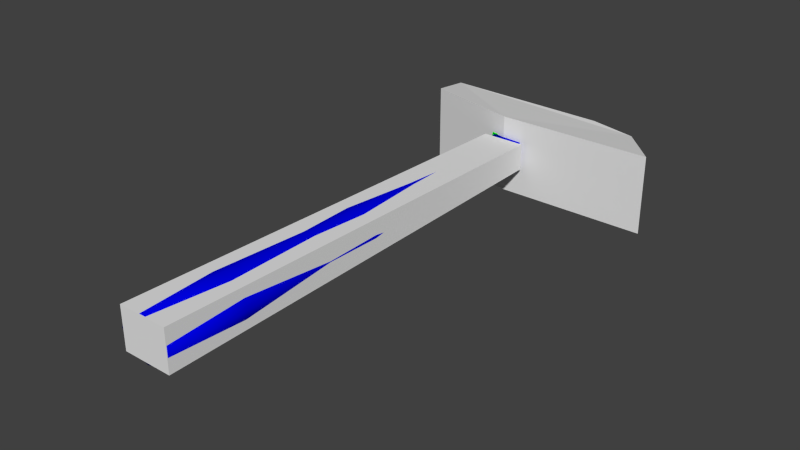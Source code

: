# Source: hammer.blend  (saved by Blender 2.73.0; exported with 4.5.12 LTS)
import bpy
from mathutils import Matrix  # noqa: F401  (used for matrix-valued properties, if any)

bpy.ops.wm.read_factory_settings(use_empty=True)
scene = bpy.context.scene
scene.name = 'Scene'

# ---- collections
col_collection_1 = bpy.data.collections.new('Collection 1'); scene.collection.children.link(col_collection_1)

# ---- materials (node trees are filled in below, after node groups)
mat_material_001 = bpy.data.materials.new('Material.001')
mat_material_001.alpha_threshold = 0.0
mat_material_001.roughness = 0.5
mat_material_002 = bpy.data.materials.new('Material.002')
mat_material_002.alpha_threshold = 0.0
mat_material_002.roughness = 0.5

# ---- material node trees
mat_material_001.use_nodes = True; mat_material_001.node_tree.nodes.clear()
_N = mat_material_001.node_tree.nodes; _L = mat_material_001.node_tree.links
n0 = _N.new('ShaderNodeOutputMaterial'); n0.name = 'Material Output'; n0.location = (300, 300)
n1 = _N.new('ShaderNodeBsdfDiffuse'); n1.name = 'Diffuse BSDF'; n1.location = (10, 300)
n1.inputs[0].default_value = (0.0, 0.8, 0.00144, 1.0)
_L.new(n1.outputs[0], n0.inputs[0])
n0.is_active_output = True
mat_material_002.use_nodes = True; mat_material_002.node_tree.nodes.clear()
_N = mat_material_002.node_tree.nodes; _L = mat_material_002.node_tree.links
n0 = _N.new('ShaderNodeOutputMaterial'); n0.name = 'Material Output'; n0.location = (300, 300)
n1 = _N.new('ShaderNodeBsdfDiffuse'); n1.name = 'Diffuse BSDF'; n1.location = (10, 300)
n1.inputs[0].default_value = (0.0, 0.0007366, 0.8, 1.0)
_L.new(n1.outputs[0], n0.inputs[0])
n0.is_active_output = True

# ---- world
world_world = bpy.data.worlds.new('World'); scene.world = world_world
world_world.color = (0.05088, 0.05088, 0.05088)
world_world.use_sun_shadow = False
world_world.sun_shadow_jitter_overblur = 0.0
world_world.cycles.sampling_method = 'MANUAL'
world_world.cycles.sample_map_resolution = 256

# ---- meshes
me_cube_002 = bpy.data.meshes.new('Cube.002')
me_cube_002.from_pydata([(-6.336, 15.0, 0.07442), (5.733, 14.12, 0.07442), (-6.336, 15.0, 2.49), (5.733, 14.12, 2.49), (-5.553, 12.02, 3.149), (-5.553, 12.02, -1.152), (8.38, 10.75, 3.149), (8.38, 10.75, -1.152), (-0.1974, 10.74, 3.149), (-0.1974, 10.74, -1.152), (3.064, 14.76, 2.49), (3.064, 14.76, 0.07442)], [], [(4, 2, 0, 5), (10, 3, 1, 11), (5, 0, 11, 1, 7, 9), (6, 3, 10, 2, 4, 8), (2, 10, 11, 0), (6, 8, 9, 7), (3, 6, 7, 1), (8, 4, 5, 9)])
me_cube_002.use_remesh_preserve_volume = False
me_cube_002.use_remesh_preserve_attributes = False
me_cube_002.use_mirror_vertex_groups = False
me_cube_002.update()
me_cube_001 = bpy.data.meshes.new('Cube.001')
me_cube_001.from_pydata([(-1.346, -14.12, 0.1821), (1.346, -14.12, 0.1821), (-1.346, -14.12, 2.417), (1.346, -14.12, 2.417), (-1.198, 10.44, 0.5262), (1.198, 10.44, 1.978), (-1.198, 10.44, 1.978), (1.198, 10.44, 0.5262)], [], [(5, 3, 1, 7), (3, 2, 0, 1), (2, 6, 4, 0), (0, 4, 7, 1), (3, 5, 6, 2), (4, 6, 5, 7)])
me_cube_001.use_remesh_preserve_volume = False
me_cube_001.use_remesh_preserve_attributes = False
me_cube_001.use_mirror_vertex_groups = False
me_cube_001.update()
me_cylinder_002 = bpy.data.meshes.new('Cylinder.002')
me_cylinder_002.from_pydata([(0.2022, 10.85, 0.5235), (1.055, 10.85, 0.5777), (1.089, 10.85, 1.268), (1.055, 10.85, 1.959), (0.2022, 10.85, 2.013), (-1.007, 10.85, 1.959), (-1.041, 10.85, 1.268), (-1.007, 10.85, 0.5777), (0.2016, 12.83, 0.3268), (1.786, 12.99, 0.361), (1.83, 12.99, 1.268), (1.786, 12.99, 2.176), (0.2016, 12.83, 2.21), (-1.731, 12.51, 2.176), (-1.775, 12.51, 1.268), (-1.731, 12.51, 0.361), (0.2016, 14.85, 0.3268), (2.134, 14.7, 0.361), (4.579, 12.47, 2.176), (2.134, 14.7, 2.176), (0.2016, 14.85, 2.21), (-1.731, 14.7, 2.176), (-1.731, 14.7, 0.361), (3.254, 13.08, 0.361), (3.254, 13.08, 2.176), (3.254, 14.42, 0.361), (4.579, 12.47, 0.361), (3.254, 14.42, 2.176), (3.276, 13.08, 1.268), (3.276, 14.42, 1.268), (4.579, 13.72, 0.361), (4.579, 13.72, 2.176), (4.597, 12.47, 1.344), (4.597, 13.72, 1.344), (4.597, 12.47, 1.193), (4.597, 13.72, 1.193), (5.613, 11.77, 2.189), (5.613, 11.77, 0.348), (5.681, 12.72, 0.3596), (5.681, 12.72, 2.177), (5.626, 11.77, 1.372), (5.694, 12.72, 1.371), (5.626, 11.77, 1.164), (5.694, 12.72, 1.166), (6.573, 11.02, 2.268), (6.573, 11.02, 0.2683), (6.581, 11.01, 1.383), (6.581, 11.01, 1.154), (-2.696, 12.91, 2.095), (-2.74, 12.83, 1.268), (-2.696, 12.91, 0.4418), (-2.696, 14.53, 2.095), (-2.74, 14.61, 1.268), (-2.696, 14.53, 0.4418), (-3.171, 13.17, 1.795), (-3.171, 12.92, 1.268), (-3.171, 13.17, 0.7416), (-3.171, 14.26, 1.795), (-3.171, 14.51, 1.268), (-3.171, 14.26, 0.7416), (-4.072, 13.23, 1.741), (-4.072, 13.0, 1.268), (-4.072, 13.23, 0.7959), (-4.072, 14.21, 1.741), (-4.072, 14.43, 1.268), (-4.072, 14.21, 0.7959), (-4.626, 13.07, 2.042), (-4.626, 12.78, 1.268), (-4.626, 13.07, 0.4951), (-4.626, 14.36, 2.042), (-4.626, 14.66, 1.268), (-4.626, 14.36, 0.4951), (-5.419, 13.07, 2.042), (-5.419, 12.78, 1.268), (-5.419, 13.07, 0.4951), (-5.419, 14.36, 2.042), (-5.419, 14.66, 1.268), (-5.419, 14.36, 0.4951), (-3.764, 13.26, 1.711), (-3.764, 14.18, 1.711), (-3.764, 14.18, 0.8255), (-3.764, 13.26, 0.8255), (-3.764, 14.39, 1.268), (-3.764, 13.05, 1.268), (2.134, 14.7, 1.268)], [(10, 84)], [(0, 7, 15, 8), (1, 2, 3, 4, 5, 6, 7, 0), (8, 15, 22, 16), (7, 6, 14, 15), (6, 5, 13, 14), (5, 4, 12, 13), (4, 3, 11, 12), (3, 2, 10, 11), (2, 1, 9, 10), (1, 0, 8, 9), (17, 16, 22, 21, 20, 19, 84), (22, 15, 50, 53), (13, 21, 51, 48), (13, 12, 20, 21), (12, 11, 19, 20), (19, 11, 24, 27), (9, 17, 25, 23), (9, 8, 16, 17), (84, 19, 27, 29), (28, 29, 33, 32), (32, 33, 41, 40), (35, 34, 42, 43), (11, 10, 28, 24), (29, 28, 34, 35), (29, 27, 31, 33), (17, 84, 29, 25), (24, 28, 32, 18), (23, 25, 30, 26), (27, 24, 18, 31), (25, 29, 35, 30), (38, 45, 37), (33, 31, 39, 41), (18, 32, 40, 36), (31, 18, 36, 39), (26, 30, 38, 37), (34, 26, 37, 42), (30, 35, 43, 38), (39, 44, 46, 41), (40, 46, 44, 36), (41, 46, 40), (37, 45, 47, 42), (53, 50, 56, 59), (36, 44, 39), (42, 47, 43), (43, 47, 45, 38), (48, 51, 57, 54), (15, 14, 49, 50), (14, 13, 48, 49), (80, 81, 62, 65), (78, 79, 63, 60), (52, 53, 59, 58), (51, 52, 58, 57), (50, 49, 55, 56), (49, 48, 54, 55), (65, 62, 68, 71), (60, 63, 69, 66), (82, 80, 65, 64), (79, 82, 64, 63), (81, 83, 61, 62), (83, 78, 60, 61), (71, 68, 74, 77), (66, 69, 75, 72), (64, 65, 71, 70), (63, 64, 70, 69), (62, 61, 67, 68), (61, 60, 66, 67), (74, 73, 76, 77), (73, 72, 75, 76), (70, 71, 77, 76), (69, 70, 76, 75), (68, 67, 73, 74), (67, 66, 72, 73), (55, 54, 78, 83), (56, 55, 83, 81), (57, 58, 82, 79), (58, 59, 80, 82), (54, 57, 79, 78), (59, 56, 81, 80), (21, 22, 53, 52, 51), (10, 9, 23, 28), (28, 23, 26, 34)])
me_cylinder_002.polygons.foreach_set('use_smooth', [True] * 81)
_uv = me_cylinder_002.uv_layers.new(name='UVMap')
_uv.uv.foreach_set('vector', [0.01115, 0.4694, 0.02613, 0.3911, 0.1435, 0.3661, 0.1389, 0.4937, 0.7081, 0.6509, 0.6633, 0.645, 0.6192, 0.6347, 0.6267, 0.5798, 0.6412, 0.5031, 0.6866, 0.5077, 0.7312, 0.5174, 0.7216, 0.5966, 0.1389, 0.4937, 0.1435, 0.3661, 0.2841, 0.3961, 0.2637, 0.5181, 0.5745, 0.0002243, 0.6054, 0.03037, 0.528, 0.1129, 0.4874, 0.07333, 0.0002243, 0.03002, 0.03128, 0.0002244, 0.1175, 0.07375, 0.07666, 0.1129, 0.6412, 0.5031, 0.6267, 0.5798, 0.5011, 0.5588, 0.5413, 0.4392, 0.6267, 0.5798, 0.6192, 0.6347, 0.4724, 0.6586, 0.5011, 0.5588, 0.0002243, 0.7878, 0.0008881, 0.7432, 0.1469, 0.7431, 0.146, 0.8016, 0.0008871, 0.7174, 0.0002243, 0.6728, 0.146, 0.659, 0.1469, 0.7175, 0.0002243, 0.5246, 0.01115, 0.4694, 0.1389, 0.4937, 0.1313, 0.5983, 0.2398, 0.6379, 0.2637, 0.5181, 0.2841, 0.3961, 0.4009, 0.4182, 0.3765, 0.5376, 0.3578, 0.6586, 0.2985, 0.6498, 0.3564, 0.04479, 0.4874, 0.07333, 0.4508, 0.1246, 0.3518, 0.1058, 0.1175, 0.07375, 0.2471, 0.04708, 0.2516, 0.1055, 0.1535, 0.1248, 0.5413, 0.4392, 0.5011, 0.5588, 0.3765, 0.5376, 0.4009, 0.4182, 0.5011, 0.5588, 0.4724, 0.6586, 0.3578, 0.6586, 0.3765, 0.5376, 0.3717, 0.8983, 0.4291, 0.802, 0.4953, 0.8697, 0.437, 0.9337, 0.05759, 0.9579, 0.0002243, 0.8616, 0.06555, 0.8262, 0.1239, 0.8903, 0.1313, 0.5983, 0.1389, 0.4937, 0.2637, 0.5181, 0.2398, 0.6379, 0.8838, 0.7305, 0.8838, 0.789, 0.8095, 0.789, 0.8081, 0.7305, 0.6058, 0.05869, 0.6698, 0.0002243, 0.6941, 0.09339, 0.6346, 0.1478, 0.6346, 0.1478, 0.6941, 0.09339, 0.6941, 0.1892, 0.6461, 0.2271, 0.9066, 0.0002243, 0.8522, 0.05972, 0.7729, 0.04822, 0.8108, 0.0002243, 0.146, 0.8016, 0.1469, 0.7431, 0.2401, 0.74, 0.2407, 0.7984, 0.9998, 0.02451, 0.9413, 0.08846, 0.8522, 0.05972, 0.9066, 0.0002243, 0.8081, 0.7305, 0.8095, 0.789, 0.7131, 0.7892, 0.712, 0.7356, 0.8838, 0.6717, 0.8838, 0.7301, 0.8081, 0.7301, 0.8095, 0.6717, 0.2407, 0.7984, 0.2401, 0.74, 0.3337, 0.7419, 0.3344, 0.7955, 0.1239, 0.8903, 0.06555, 0.8262, 0.1589, 0.802, 0.2131, 0.8617, 0.437, 0.9337, 0.4953, 0.8697, 0.5846, 0.8983, 0.5303, 0.9579, 0.8095, 0.6717, 0.8081, 0.7301, 0.712, 0.725, 0.7131, 0.6715, 0.2548, 0.802, 0.3712, 0.8444, 0.2927, 0.8501, 0.712, 0.7356, 0.7131, 0.7892, 0.6172, 0.7897, 0.6162, 0.7378, 0.3344, 0.7955, 0.3337, 0.7419, 0.4139, 0.7414, 0.4147, 0.7939, 0.5303, 0.9579, 0.5846, 0.8983, 0.6641, 0.9098, 0.6263, 0.9579, 0.2131, 0.8617, 0.1589, 0.802, 0.2548, 0.802, 0.2927, 0.8501, 0.3337, 0.7187, 0.3344, 0.6651, 0.4147, 0.6667, 0.4139, 0.7192, 0.7131, 0.6715, 0.712, 0.725, 0.6162, 0.7228, 0.6172, 0.6709, 0.6172, 0.7897, 0.4935, 0.7968, 0.4924, 0.7398, 0.6162, 0.7378, 0.4139, 0.7414, 0.4924, 0.7398, 0.4935, 0.7968, 0.4147, 0.7939, 0.6941, 0.1892, 0.6516, 0.3055, 0.6461, 0.2271, 0.4147, 0.6667, 0.4935, 0.6638, 0.4924, 0.7208, 0.4139, 0.7192, 0.3518, 0.1058, 0.4508, 0.1246, 0.4337, 0.1637, 0.3509, 0.1461, 0.6641, 0.9098, 0.7427, 0.9156, 0.6263, 0.9579, 0.7729, 0.04822, 0.6945, 0.04276, 0.8108, 0.0002243, 0.6162, 0.7228, 0.4924, 0.7208, 0.4935, 0.6638, 0.6172, 0.6709, 0.1535, 0.1248, 0.2516, 0.1055, 0.2531, 0.1466, 0.1705, 0.1637, 0.4874, 0.07333, 0.528, 0.1129, 0.4856, 0.1595, 0.4508, 0.1246, 0.07666, 0.1129, 0.1175, 0.07375, 0.1535, 0.1248, 0.1186, 0.1595, 0.3482, 0.1991, 0.4237, 0.2073, 0.4217, 0.2292, 0.3478, 0.2252, 0.1817, 0.2076, 0.259, 0.2002, 0.2598, 0.2263, 0.1838, 0.2303, 0.3033, 0.1134, 0.3518, 0.1058, 0.3509, 0.1461, 0.303, 0.1454, 0.2516, 0.1055, 0.3033, 0.1134, 0.303, 0.1454, 0.2531, 0.1466, 0.4508, 0.1246, 0.4856, 0.1595, 0.4703, 0.181, 0.4337, 0.1637, 0.1186, 0.1595, 0.1535, 0.1248, 0.1705, 0.1637, 0.1339, 0.1811, 0.3478, 0.2252, 0.4217, 0.2292, 0.4202, 0.2708, 0.3496, 0.2693, 0.1838, 0.2303, 0.2598, 0.2263, 0.2588, 0.2709, 0.1859, 0.2735, 0.3036, 0.1991, 0.3482, 0.1991, 0.3478, 0.2252, 0.3039, 0.2263, 0.259, 0.2002, 0.3036, 0.1991, 0.3039, 0.2263, 0.2598, 0.2263, 0.4237, 0.2073, 0.4556, 0.2123, 0.4559, 0.2299, 0.4217, 0.2292, 0.1489, 0.2128, 0.1817, 0.2076, 0.1838, 0.2303, 0.1485, 0.2309, 0.3496, 0.2693, 0.4202, 0.2708, 0.4239, 0.313, 0.3512, 0.3135, 0.1859, 0.2735, 0.2588, 0.2709, 0.2612, 0.3153, 0.186, 0.3195, 0.3039, 0.2263, 0.3478, 0.2252, 0.3496, 0.2693, 0.3044, 0.2674, 0.2598, 0.2263, 0.3039, 0.2263, 0.3044, 0.2674, 0.2588, 0.2709, 0.4217, 0.2292, 0.4559, 0.2299, 0.4644, 0.2641, 0.4202, 0.2708, 0.1485, 0.2309, 0.1838, 0.2303, 0.1859, 0.2735, 0.1392, 0.2665, 0.4239, 0.313, 0.4409, 0.3566, 0.3348, 0.3573, 0.3512, 0.3135, 0.1713, 0.3656, 0.186, 0.3195, 0.2612, 0.3153, 0.281, 0.3595, 0.3044, 0.2674, 0.3496, 0.2693, 0.3512, 0.3135, 0.3057, 0.3129, 0.2588, 0.2709, 0.3044, 0.2674, 0.3057, 0.3129, 0.2612, 0.3153, 0.4202, 0.2708, 0.4644, 0.2641, 0.4695, 0.3077, 0.4239, 0.313, 0.1392, 0.2665, 0.1859, 0.2735, 0.186, 0.3195, 0.1344, 0.3161, 0.1339, 0.1811, 0.1705, 0.1637, 0.1817, 0.2076, 0.1489, 0.2128, 0.4337, 0.1637, 0.4703, 0.181, 0.4556, 0.2123, 0.4237, 0.2073, 0.2531, 0.1466, 0.303, 0.1454, 0.3036, 0.1991, 0.259, 0.2002, 0.303, 0.1454, 0.3509, 0.1461, 0.3482, 0.1991, 0.3036, 0.1991, 0.1705, 0.1637, 0.2531, 0.1466, 0.259, 0.2002, 0.1817, 0.2076, 0.3509, 0.1461, 0.4337, 0.1637, 0.4237, 0.2073, 0.3482, 0.1991, 0.2471, 0.04708, 0.3564, 0.04479, 0.3518, 0.1058, 0.3033, 0.1134, 0.2516, 0.1055, 0.1469, 0.7175, 0.146, 0.659, 0.2407, 0.6622, 0.2401, 0.7206, 0.2401, 0.7206, 0.2407, 0.6622, 0.3344, 0.6651, 0.3337, 0.7187])
me_cylinder_002.materials.append(mat_material_001)
me_cylinder_002.use_remesh_preserve_volume = False
me_cylinder_002.use_remesh_preserve_attributes = False
me_cylinder_002.use_mirror_vertex_groups = False
me_cylinder_002.update()
me_cylinder_001 = bpy.data.meshes.new('Cylinder.001')
me_cylinder_001.from_pydata([(-1.775e-08, -14.09, 0.06693), (-2.941e-08, 10.91, 0.5922), (1.155, -14.09, 0.4194), (0.8873, 10.91, 0.6168), (1.444, -14.09, 1.27), (0.9075, 10.91, 1.27), (1.155, -14.09, 2.121), (0.8873, 10.91, 1.924), (-2.146e-07, -14.09, 2.474), (-1.806e-07, 10.91, 1.948), (-1.155, -14.09, 2.121), (-0.8873, 10.91, 1.924), (-1.444, -14.09, 1.27), (-0.9075, 10.91, 1.27), (-1.155, -14.09, 0.4194), (-0.8873, 10.91, 0.6168), (-1.71e-08, -9.922, 0.0203), (-2.557e-08, -4.703, 0.1895), (-1.944e-08, -1.589, 0.1881), (-3.095e-08, 2.577, 0.389), (-3.335e-08, 6.743, 0.5346), (0.7064, 6.743, 0.7501), (0.8462, 2.577, 0.6471), (1.039, -1.589, 0.5051), (1.038, -4.703, 0.506), (1.2, -9.922, 0.3864), (0.8829, 6.743, 1.27), (1.058, 2.577, 1.27), (1.299, -1.589, 1.27), (1.297, -4.703, 1.27), (1.5, -9.922, 1.27), (0.7064, 6.743, 1.791), (0.8462, 2.577, 1.893), (1.039, -1.589, 2.036), (1.038, -4.703, 2.035), (1.2, -9.922, 2.154), (-1.537e-07, 6.743, 2.006), (-1.751e-07, 2.577, 2.152), (-1.964e-07, -1.589, 2.352), (-2.024e-07, -4.703, 2.351), (-2.216e-07, -9.922, 2.52), (-0.7064, 6.743, 1.791), (-0.8462, 2.577, 1.893), (-1.039, -1.589, 2.036), (-1.038, -4.703, 2.035), (-1.2, -9.922, 2.154), (-0.8829, 6.743, 1.27), (-1.058, 2.577, 1.27), (-1.299, -1.589, 1.27), (-1.297, -4.703, 1.27), (-1.5, -9.922, 1.27), (-0.7064, 6.743, 0.7501), (-0.8462, 2.577, 0.6471), (-1.039, -1.589, 0.5051), (-1.038, -4.703, 0.506), (-1.2, -9.922, 0.3864), (-1.945e-08, 10.28, 0.6132), (0.8157, 10.28, 0.6696), (0.8619, 10.28, 1.27), (0.8157, 10.28, 1.871), (-1.584e-07, 10.28, 1.927), (-0.8157, 10.28, 1.871), (-0.8619, 10.28, 1.27), (-0.8157, 10.28, 0.6696)], [], [(56, 1, 3, 57), (57, 3, 5, 58), (58, 5, 7, 59), (59, 7, 9, 60), (60, 9, 11, 61), (61, 11, 13, 62), (26, 58, 59, 31), (63, 15, 1, 56), (62, 13, 15, 63), (0, 2, 4, 6, 8, 10, 12, 14), (12, 50, 55, 14), (50, 49, 54, 55), (49, 48, 53, 54), (48, 47, 52, 53), (47, 46, 51, 52), (14, 55, 16, 0), (55, 54, 17, 16), (54, 53, 18, 17), (53, 52, 19, 18), (52, 51, 20, 19), (10, 45, 50, 12), (45, 44, 49, 50), (44, 43, 48, 49), (43, 42, 47, 48), (42, 41, 46, 47), (8, 40, 45, 10), (40, 39, 44, 45), (39, 38, 43, 44), (38, 37, 42, 43), (37, 36, 41, 42), (6, 35, 40, 8), (35, 34, 39, 40), (34, 33, 38, 39), (33, 32, 37, 38), (32, 31, 36, 37), (4, 30, 35, 6), (30, 29, 34, 35), (29, 28, 33, 34), (28, 27, 32, 33), (27, 26, 31, 32), (2, 25, 30, 4), (25, 24, 29, 30), (24, 23, 28, 29), (23, 22, 27, 28), (22, 21, 26, 27), (0, 16, 25, 2), (16, 17, 24, 25), (17, 18, 23, 24), (18, 19, 22, 23), (19, 20, 21, 22), (31, 59, 60, 36), (36, 60, 61, 41), (41, 61, 62, 46), (51, 63, 56, 20), (46, 62, 63, 51), (3, 1, 15, 13, 11, 9, 7, 5), (21, 57, 58, 26), (20, 56, 57, 21)])
me_cylinder_001.polygons.foreach_set('use_smooth', [True] * 58)
_uv = me_cylinder_001.uv_layers.new(name='UVMap')
_uv.uv.foreach_set('vector', [0.9696, 0.05718, 0.9934, 0.05416, 0.9981, 0.08782, 0.9731, 0.08934, 0.9731, 0.08934, 0.9981, 0.08782, 0.9982, 0.1127, 0.9738, 0.1136, 0.9738, 0.1136, 0.9982, 0.1127, 0.9999, 0.1373, 0.9748, 0.1379, 0.9748, 0.1379, 0.9999, 0.1373, 0.9984, 0.1709, 0.9742, 0.1709, 0.9742, 0.1709, 0.9984, 0.1709, 0.9999, 0.2044, 0.9748, 0.2038, 0.9748, 0.2038, 0.9999, 0.2044, 0.9982, 0.2291, 0.9738, 0.2282, 0.8281, 0.1171, 0.9738, 0.1136, 0.9748, 0.1379, 0.828, 0.1399, 0.9731, 0.2524, 0.9981, 0.2539, 0.9934, 0.2876, 0.9696, 0.2846, 0.9738, 0.2282, 0.9982, 0.2291, 0.9981, 0.2539, 0.9731, 0.2524, 0.03914, 0.3433, 0.08721, 0.3418, 0.109, 0.3702, 0.109, 0.406, 0.06991, 0.4341, 0.02184, 0.4355, 7.479e-05, 0.4072, 7.479e-05, 0.3714, 0.0003058, 0.2555, 0.1645, 0.2553, 0.1654, 0.2918, 0.0003696, 0.2917, 0.1645, 0.2553, 0.3713, 0.2474, 0.3728, 0.2799, 0.1654, 0.2918, 0.3713, 0.2474, 0.494, 0.2433, 0.4958, 0.2746, 0.3728, 0.2799, 0.494, 0.2433, 0.6575, 0.2327, 0.6593, 0.2591, 0.4958, 0.2746, 0.6575, 0.2327, 0.8281, 0.2246, 0.8285, 0.2472, 0.6593, 0.2591, 0.0003696, 0.2917, 0.1654, 0.2918, 0.1671, 0.3417, 7.479e-05, 0.3401, 0.1654, 0.2918, 0.3728, 0.2799, 0.3755, 0.3235, 0.1671, 0.3417, 0.3728, 0.2799, 0.4958, 0.2746, 0.4995, 0.3172, 0.3755, 0.3235, 0.4958, 0.2746, 0.6593, 0.2591, 0.6631, 0.294, 0.4995, 0.3172, 0.6593, 0.2591, 0.8285, 0.2472, 0.829, 0.2774, 0.6631, 0.294, 0.0002797, 0.2194, 0.164, 0.2191, 0.1645, 0.2553, 0.0003058, 0.2555, 0.164, 0.2191, 0.3704, 0.2148, 0.3713, 0.2474, 0.1645, 0.2553, 0.3704, 0.2148, 0.4928, 0.2123, 0.494, 0.2433, 0.3713, 0.2474, 0.4928, 0.2123, 0.6563, 0.2063, 0.6575, 0.2327, 0.494, 0.2433, 0.6563, 0.2063, 0.828, 0.2018, 0.8281, 0.2246, 0.6575, 0.2327, 0.0002403, 0.1709, 0.1638, 0.1709, 0.164, 0.2191, 0.0002797, 0.2194, 0.1638, 0.1709, 0.3702, 0.1709, 0.3704, 0.2148, 0.164, 0.2191, 0.3702, 0.1709, 0.4924, 0.1709, 0.4928, 0.2123, 0.3704, 0.2148, 0.4924, 0.1709, 0.656, 0.1709, 0.6563, 0.2063, 0.4928, 0.2123, 0.656, 0.1709, 0.8277, 0.1709, 0.828, 0.2018, 0.6563, 0.2063, 0.0002797, 0.1223, 0.164, 0.1226, 0.1638, 0.1709, 0.0002403, 0.1709, 0.164, 0.1226, 0.3704, 0.127, 0.3702, 0.1709, 0.1638, 0.1709, 0.3704, 0.127, 0.4928, 0.1295, 0.4924, 0.1709, 0.3702, 0.1709, 0.4928, 0.1295, 0.6563, 0.1355, 0.656, 0.1709, 0.4924, 0.1709, 0.6563, 0.1355, 0.828, 0.1399, 0.8277, 0.1709, 0.656, 0.1709, 0.0003058, 0.0862, 0.1645, 0.08645, 0.164, 0.1226, 0.0002797, 0.1223, 0.1645, 0.08645, 0.3713, 0.09439, 0.3704, 0.127, 0.164, 0.1226, 0.3713, 0.09439, 0.494, 0.09846, 0.4928, 0.1295, 0.3704, 0.127, 0.494, 0.09846, 0.6575, 0.109, 0.6563, 0.1355, 0.4928, 0.1295, 0.6575, 0.109, 0.8281, 0.1171, 0.828, 0.1399, 0.6563, 0.1355, 0.0003697, 0.05006, 0.1654, 0.04992, 0.1645, 0.08645, 0.0003058, 0.0862, 0.1654, 0.04992, 0.3728, 0.06181, 0.3713, 0.09439, 0.1645, 0.08645, 0.3728, 0.06181, 0.4958, 0.06717, 0.494, 0.09846, 0.3713, 0.09439, 0.4958, 0.06717, 0.6593, 0.08265, 0.6575, 0.109, 0.494, 0.09846, 0.6593, 0.08265, 0.8285, 0.09453, 0.8281, 0.1171, 0.6575, 0.109, 7.487e-05, 0.001637, 0.1671, 7.479e-05, 0.1654, 0.04992, 0.0003697, 0.05006, 0.1671, 7.479e-05, 0.3755, 0.0183, 0.3728, 0.06181, 0.1654, 0.04992, 0.3755, 0.0183, 0.4995, 0.02456, 0.4958, 0.06717, 0.3728, 0.06181, 0.4995, 0.02456, 0.6631, 0.04771, 0.6593, 0.08265, 0.4958, 0.06717, 0.6631, 0.04771, 0.829, 0.06439, 0.8285, 0.09453, 0.6593, 0.08265, 0.828, 0.1399, 0.9748, 0.1379, 0.9742, 0.1709, 0.8277, 0.1709, 0.8277, 0.1709, 0.9742, 0.1709, 0.9748, 0.2038, 0.828, 0.2018, 0.828, 0.2018, 0.9748, 0.2038, 0.9738, 0.2282, 0.8281, 0.2246, 0.8285, 0.2472, 0.9731, 0.2524, 0.9696, 0.2846, 0.829, 0.2774, 0.8281, 0.2246, 0.9738, 0.2282, 0.9731, 0.2524, 0.8285, 0.2472, 0.1798, 0.3958, 0.1445, 0.3958, 0.1092, 0.3938, 0.1091, 0.3678, 0.1107, 0.3418, 0.146, 0.3418, 0.1813, 0.3438, 0.1814, 0.3698, 0.8285, 0.09453, 0.9731, 0.08934, 0.9738, 0.1136, 0.8281, 0.1171, 0.829, 0.06439, 0.9696, 0.05718, 0.9731, 0.08934, 0.8285, 0.09453])
me_cylinder_001.materials.append(mat_material_002)
me_cylinder_001.use_remesh_preserve_volume = False
me_cylinder_001.use_remesh_preserve_attributes = False
me_cylinder_001.use_mirror_vertex_groups = False
me_cylinder_001.update()

# ---- objects
ob_ucx_hammer_00 = bpy.data.objects.new('UCX_hammer_00', me_cube_002)
ob_ucx_hammer_01 = bpy.data.objects.new('UCX_hammer_01', me_cube_001)
ob_hammer = bpy.data.objects.new('hammer', me_cylinder_002)
ob_handle = bpy.data.objects.new('handle', me_cylinder_001)

# ---- transforms, parenting, visibility, modifiers, constraints
ob_ucx_hammer_00.location = (0.0, 0.0, 0.0)
ob_ucx_hammer_00.hide_viewport = True
ob_ucx_hammer_00.lineart.crease_threshold = 0.0
ob_ucx_hammer_01.location = (0.0, 0.0, 0.0)
ob_ucx_hammer_01.hide_viewport = True
ob_ucx_hammer_01.lineart.crease_threshold = 0.0
ob_hammer.location = (0.0, 0.0, 0.0)
ob_hammer.lineart.crease_threshold = 0.0
ob_handle.location = (0.0, 0.0, 0.0)
ob_handle.lineart.crease_threshold = 0.0

# ---- collection membership
col_collection_1.objects.link(ob_ucx_hammer_00)
col_collection_1.objects.link(ob_ucx_hammer_01)
col_collection_1.objects.link(ob_hammer)
col_collection_1.objects.link(ob_handle)

# ---- scene / render settings (as saved in the file)
scene.frame_start = 1; scene.frame_end = 250; scene.frame_set(1)
scene.render.engine = 'CYCLES'
scene.render.resolution_percentage = 50
scene.render.dither_intensity = 0.0
scene.cycles.use_denoising = False
scene.cycles.samples = 10
scene.cycles.sampling_pattern = 'TABULATED_SOBOL'
scene.cycles.light_sampling_threshold = 0.0
scene.cycles.use_adaptive_sampling = False
scene.cycles.use_light_tree = False
scene.cycles.blur_glossy = 0.0
scene.cycles.pixel_filter_type = 'GAUSSIAN'
scene.cycles.sample_clamp_indirect = 0.0
scene.view_settings.view_transform = 'Standard'
bpy.context.view_layer.update()

# ---- added for rendering (the .blend has no active camera and no usable light): camera, sun
cam_auto = bpy.data.cameras.new('AutoCamera')
cam_auto.lens = 50.0
cam_auto.sensor_width = 36.0
cam_auto.clip_end = 1000.0
ob_auto_camera = bpy.data.objects.new('AutoCamera', cam_auto)
scene.collection.objects.link(ob_auto_camera)
ob_auto_camera.location = (31.4731, -36.1044, 25.3593)
ob_auto_camera.rotation_euler = (1.09748, -7.21219e-08, 0.694738)
scene.camera = ob_auto_camera
light_auto_sun = bpy.data.lights.new('AutoSun', 'SUN')
light_auto_sun.energy = 3.0
light_auto_sun.angle = 0.0523599
ob_auto_sun = bpy.data.objects.new('AutoSun', light_auto_sun)
scene.collection.objects.link(ob_auto_sun)
ob_auto_sun.rotation_euler = (0.872665, 0.174533, 0.523599)
bpy.context.view_layer.update()

